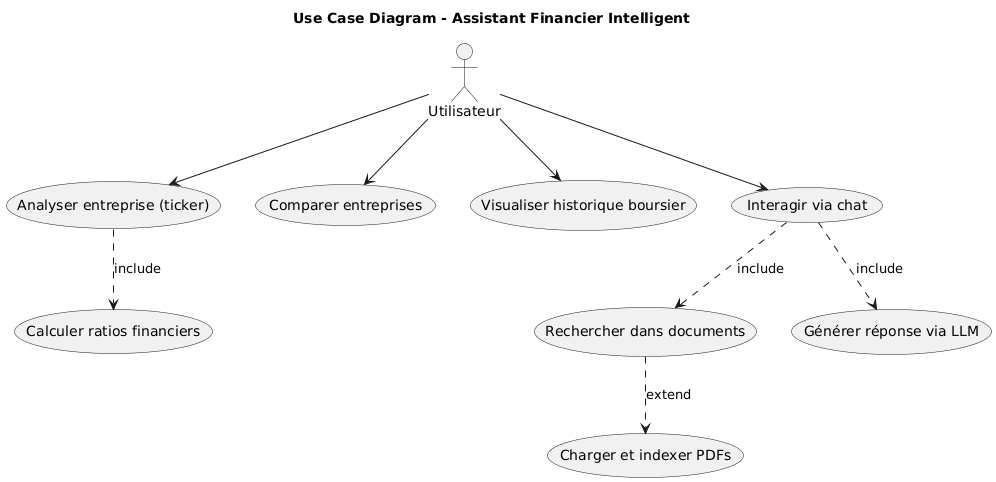

The diagram above was rendered by PlantUML. Its source (embedded in the PNG):
@startuml
title Use Case Diagram - Assistant Financier Intelligent

actor Utilisateur as "Utilisateur"

usecase "Charger et indexer PDFs" as UC1
usecase "Rechercher dans documents" as UC2
usecase "Générer réponse via LLM" as UC3
usecase "Analyser entreprise (ticker)" as UC4
usecase "Calculer ratios financiers" as UC5
usecase "Comparer entreprises" as UC6
usecase "Visualiser historique boursier" as UC7
usecase "Interagir via chat" as UC8

Utilisateur --> UC8
Utilisateur --> UC4
Utilisateur --> UC6
Utilisateur --> UC7

UC8 ..> UC2 : include
UC8 ..> UC3 : include
UC4 ..> UC5 : include
UC2 ..> UC1 : extend
@enduml